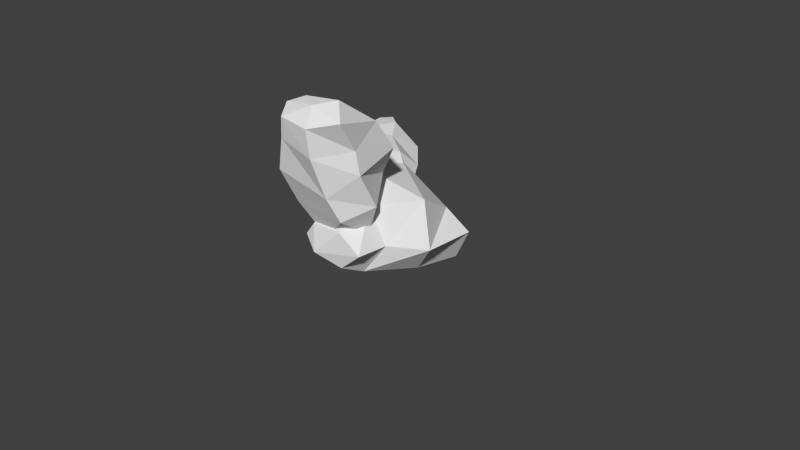 # Source: Rock008.blend  (saved by Blender 2.63.0; exported with 4.5.12 LTS)
import bpy
from mathutils import Matrix  # noqa: F401  (used for matrix-valued properties, if any)

bpy.ops.wm.read_factory_settings(use_empty=True)
scene = bpy.context.scene
scene.name = 'Scene'

# ---- collections
col_collection_1 = bpy.data.collections.new('Collection 1'); scene.collection.children.link(col_collection_1)

# ---- world
world_world = bpy.data.worlds.new('World'); scene.world = world_world
world_world.color = (0.05088, 0.05088, 0.05088)
world_world.use_sun_shadow = False
world_world.sun_shadow_jitter_overblur = 0.0
world_world.cycles.sampling_method = 'MANUAL'
world_world.cycles.sample_map_resolution = 256

# ---- cameras
cam_camera = bpy.data.cameras.new('Camera')
cam_camera.clip_end = 100.0
cam_camera.lens = 35.0
cam_camera.sensor_width = 32.0
cam_camera.sensor_height = 18.0
cam_camera.ortho_scale = 7.314
cam_camera.dof.focus_distance = 0.0
cam_camera.dof.aperture_fstop = 128.0

# ---- meshes
me_sphere_001 = bpy.data.meshes.new('Sphere.001')
me_sphere_001.from_pydata([(-0.4343, -0.3686, 0.5761), (-0.5364, -0.3203, 0.9402), (-0.4858, -0.4368, 1.427), (-0.5267, -0.7039, 1.848), (-0.4357, -0.8769, 2.158), (-0.2657, -0.6567, 0.5327), (-0.4516, -0.8024, 0.8659), (-0.5218, -0.9903, 1.322), (-0.3531, -1.049, 1.78), (-0.2727, -1.088, 2.066), (0.08155, -0.691, 0.6172), (0.3388, -0.7908, 0.8371), (0.2585, -0.9235, 1.157), (0.206, -1.08, 1.679), (0.1944, -1.11, 2.039), (0.3147, -0.3514, 0.5339), (0.5399, -0.4032, 0.9827), (0.52, -0.6224, 1.432), (0.4689, -0.6356, 1.722), (0.4944, -0.8606, 2.109), (0.161, -0.09527, 0.7202), (0.2489, -0.02676, 1.238), (0.4206, -0.01192, 1.582), (0.3702, -0.2286, 1.958), (0.23, -0.6492, 2.271), (-0.131, 0.04897, 0.7845), (-0.323, 0.2314, 0.9589), (-0.3272, 0.04904, 1.62), (-0.106, -0.1832, 1.923), (-0.2901, -0.7053, 2.222), (0.02687, -0.8729, 2.221), (-0.1478, 0.727, 0.8929), (-0.3542, 0.8133, 1.088), (-0.6926, 0.9945, 1.168), (-0.9411, 1.289, 1.224), (-1.173, 1.453, 1.202), (-0.1672, 0.8601, 0.6678), (-0.3077, 1.095, 0.8294), (-0.5731, 1.354, 0.9444), (-0.9428, 1.453, 0.9666), (-1.163, 1.525, 0.9941), (-0.3585, 0.7986, 0.4733), (-0.6008, 0.8412, 0.3507), (-0.7749, 1.033, 0.4498), (-1.093, 1.281, 0.5869), (-1.328, 1.391, 0.6971), (-0.4159, 0.4784, 0.4369), (-0.8017, 0.5536, 0.4246), (-1.081, 0.8165, 0.4955), (-1.254, 0.9109, 0.6131), (-1.508, 1.149, 0.6345), (-0.496, 0.3968, 0.6862), (-0.8811, 0.449, 0.824), (-1.18, 0.4702, 0.836), (-1.398, 0.7229, 0.903), (-1.526, 1.125, 0.9256), (-0.433, 0.4034, 0.937), (-0.4854, 0.3804, 1.177), (-0.9142, 0.6646, 1.32), (-1.19, 0.828, 1.195), (-1.285, 1.309, 1.2), (-1.398, 1.326, 0.9459), (-0.4343, 0.9407, 0.2768), (-0.6878, 0.6255, 0.4683), (-0.8304, 0.1284, 0.5388), (-0.6154, -0.3637, 0.4448), (-0.4357, -0.716, 0.4011), (-0.2657, 0.8725, -0.006446), (-0.4516, 0.5089, -0.01607), (-0.5218, 0.01602, -0.01859), (-0.4523, -0.4781, -0.01607), (-0.2727, -0.711, 0.1709), (-0.06182, 1.12, 0.3977), (0.08155, 1.123, -0.006446), (0.7564, 0.7383, -0.01607), (0.6291, 0.1831, -0.01859), (0.2321, -0.3683, -0.01607), (0.1944, -0.6939, 0.1407), (0.3147, 0.9862, 0.2768), (0.9575, 0.7493, 0.3977), (0.9637, 0.05517, 0.3977), (0.5106, -0.2468, 0.3977), (0.4944, -0.6642, 0.3977), (0.161, 0.9101, 0.5843), (0.6717, 0.6346, 0.6858), (0.7913, 0.1327, 0.9858), (0.2814, -0.3009, 0.8928), (0.23, -0.7355, 0.6548), (-0.131, 0.9047, 0.7421), (-0.323, 0.8118, 0.9768), (-0.4472, 0.1488, 1.1), (-0.1686, -0.2809, 0.8492), (-0.2901, -0.711, 0.5843), (-0.1558, -0.8321, 0.2835)], [], [(4, 3, 8, 9), (3, 2, 7, 8), (2, 1, 6, 7), (1, 0, 5, 6), (9, 8, 13, 14), (8, 7, 12, 13), (7, 6, 11, 12), (6, 5, 10, 11), (14, 13, 18, 19), (13, 12, 17, 18), (12, 11, 16, 17), (11, 10, 15, 16), (19, 18, 23, 24), (18, 17, 22, 23), (17, 16, 21, 22), (16, 15, 20, 21), (24, 23, 28, 29), (23, 22, 27, 28), (22, 21, 26, 27), (21, 20, 25, 26), (30, 4, 9), (30, 9, 14), (30, 14, 19), (30, 19, 24), (30, 24, 29), (30, 29, 4), (29, 28, 3, 4), (28, 27, 2, 3), (27, 26, 1, 2), (26, 25, 0, 1), (35, 34, 39, 40), (34, 33, 38, 39), (33, 32, 37, 38), (32, 31, 36, 37), (40, 39, 44, 45), (39, 38, 43, 44), (38, 37, 42, 43), (37, 36, 41, 42), (45, 44, 49, 50), (44, 43, 48, 49), (43, 42, 47, 48), (42, 41, 46, 47), (50, 49, 54, 55), (49, 48, 53, 54), (48, 47, 52, 53), (47, 46, 51, 52), (55, 54, 59, 60), (54, 53, 58, 59), (53, 52, 57, 58), (52, 51, 56, 57), (61, 35, 40), (61, 40, 45), (61, 45, 50), (61, 50, 55), (61, 55, 60), (61, 60, 35), (60, 59, 34, 35), (59, 58, 33, 34), (58, 57, 32, 33), (57, 56, 31, 32), (66, 65, 70, 71), (65, 64, 69, 70), (64, 63, 68, 69), (63, 62, 67, 68), (71, 70, 76, 77), (77, 76, 81, 82), (76, 75, 80, 81), (75, 74, 79, 80), (74, 73, 78, 79), (82, 81, 86, 87), (81, 80, 85, 86), (80, 79, 84, 85), (79, 78, 83, 84), (87, 86, 91, 92), (86, 85, 90, 91), (85, 84, 89, 90), (84, 83, 88, 89), (93, 66, 71), (62, 72, 67), (93, 71, 77), (67, 72, 73), (93, 77, 82), (73, 72, 78), (93, 82, 87), (78, 72, 83), (93, 87, 92), (83, 72, 88), (93, 92, 66), (92, 91, 65, 66), (91, 90, 64, 65), (90, 89, 63, 64), (89, 88, 62, 63), (88, 72, 62)])
_uv = me_sphere_001.uv_layers.new(name='UVMap')
_uv.uv.foreach_set('vector', [0.5319, 0.1569, 0.5192, 0.2326, 0.5992, 0.2144, 0.5908, 0.1521, 0.5192, 0.2326, 0.4955, 0.3345, 0.6124, 0.3166, 0.5992, 0.2144, 0.4955, 0.3345, 0.5044, 0.4396, 0.6064, 0.4208, 0.6124, 0.3166, 0.5044, 0.4396, 0.5427, 0.5096, 0.6131, 0.506, 0.6064, 0.4208, 0.6171, 0.1282, 0.6285, 0.1973, 0.4958, 0.2057, 0.5079, 0.122, 0.6285, 0.1973, 0.6558, 0.309, 0.4702, 0.3308, 0.4958, 0.2057, 0.6558, 0.309, 0.6273, 0.4217, 0.443, 0.4093, 0.4702, 0.3308, 0.6273, 0.4217, 0.5751, 0.5015, 0.4968, 0.4717, 0.443, 0.4093, 0.5593, 0.1431, 0.59, 0.2136, 0.4917, 0.2632, 0.4792, 0.1689, 0.59, 0.2136, 0.6201, 0.3258, 0.5174, 0.3202, 0.4917, 0.2632, 0.6201, 0.3258, 0.6294, 0.4007, 0.5348, 0.4251, 0.5174, 0.3202, 0.6294, 0.4007, 0.6742, 0.4608, 0.5999, 0.5103, 0.5348, 0.4251, 0.6532, 0.8912, 0.6561, 0.7857, 0.7688, 0.7732, 0.7415, 0.8982, 0.6561, 0.7857, 0.6163, 0.7289, 0.7547, 0.6712, 0.7688, 0.7732, 0.6163, 0.7289, 0.5801, 0.6167, 0.7054, 0.595, 0.7547, 0.6712, 0.5801, 0.6167, 0.5471, 0.5024, 0.6298, 0.4958, 0.7054, 0.595, 0.9121, 0.1129, 0.9211, 0.2282, 0.819, 0.2217, 0.8027, 0.08858, 0.9211, 0.2282, 0.9156, 0.3213, 0.7579, 0.2933, 0.819, 0.2217, 0.9156, 0.3213, 0.8704, 0.3898, 0.7319, 0.4371, 0.7579, 0.2933, 0.8704, 0.3898, 0.8508, 0.501, 0.7827, 0.4818, 0.7319, 0.4371, 0.5761, 0.06965, 0.5319, 0.1569, 0.5908, 0.1521, 0.5557, 0.05783, 0.6171, 0.1282, 0.5079, 0.122, 0.5263, 0.07827, 0.5593, 0.1431, 0.4792, 0.1689, 0.6873, 0.8985, 0.7794, 0.9087, 0.7189, 0.9483, 0.689, 0.1457, 0.6418, 0.1005, 0.7537, 0.105, 0.773, 0.9404, 0.7802, 0.8682, 0.7351, 0.8538, 0.7802, 0.8682, 0.8895, 0.8027, 0.7546, 0.7822, 0.7351, 0.8538, 0.8895, 0.8027, 0.9141, 0.7167, 0.8057, 0.6948, 0.7546, 0.7822, 0.9141, 0.7167, 0.9282, 0.5786, 0.8092, 0.593, 0.8057, 0.6948, 0.8424, 0.8545, 0.8993, 0.8842, 0.9917, 0.8196, 0.9302, 0.7729, 0.7379, 0.4902, 0.7014, 0.4227, 0.6494, 0.4862, 0.6943, 0.5302, 0.7014, 0.4227, 0.6575, 0.3277, 0.5762, 0.4136, 0.6494, 0.4862, 0.6575, 0.3277, 0.5858, 0.2503, 0.517, 0.3279, 0.5762, 0.4136, 0.5858, 0.2503, 0.5126, 0.2186, 0.4592, 0.2647, 0.517, 0.3279, 0.7093, 0.5334, 0.6865, 0.4672, 0.8158, 0.4366, 0.818, 0.5211, 0.6865, 0.4672, 0.6406, 0.3618, 0.8199, 0.3089, 0.8158, 0.4366, 0.6406, 0.3618, 0.6497, 0.2459, 0.8335, 0.2269, 0.8199, 0.3089, 0.6497, 0.2459, 0.6877, 0.1583, 0.7699, 0.1745, 0.8335, 0.2269, 0.5706, 0.4626, 0.5453, 0.39, 0.6471, 0.348, 0.6524, 0.443, 0.5453, 0.39, 0.5238, 0.2759, 0.6258, 0.2892, 0.6471, 0.348, 0.5238, 0.2759, 0.5203, 0.2004, 0.6165, 0.1833, 0.6258, 0.2892, 0.5203, 0.2004, 0.4802, 0.1371, 0.5581, 0.09343, 0.6165, 0.1833, 0.6288, 0.5628, 0.6259, 0.6684, 0.5133, 0.6808, 0.5406, 0.5559, 0.6259, 0.6684, 0.6658, 0.7251, 0.5274, 0.7829, 0.5133, 0.6808, 0.6658, 0.7251, 0.7019, 0.8374, 0.5766, 0.8591, 0.5274, 0.7829, 0.7019, 0.8374, 0.735, 0.9517, 0.6523, 0.9582, 0.5766, 0.8591, 0.7966, 0.459, 0.7672, 0.3471, 0.8688, 0.3353, 0.9085, 0.4635, 0.7672, 0.3471, 0.7561, 0.2545, 0.9162, 0.254, 0.8688, 0.3353, 0.7561, 0.2545, 0.7883, 0.179, 0.9162, 0.1079, 0.9162, 0.254, 0.7883, 0.179, 0.7879, 0.0662, 0.8583, 0.07297, 0.9162, 0.1079, 0.7566, 0.5862, 0.7379, 0.4902, 0.6943, 0.5302, 0.7818, 0.5924, 0.7093, 0.5334, 0.818, 0.5211, 0.5796, 0.5892, 0.5516, 0.522, 0.6334, 0.5024, 0.6008, 0.5393, 0.5087, 0.5292, 0.5692, 0.4895, 0.8438, 0.5041, 0.7966, 0.459, 0.9085, 0.4635, 0.7552, 0.4706, 0.7918, 0.5333, 0.8368, 0.5183, 0.7918, 0.5333, 0.7419, 0.6505, 0.8631, 0.5877, 0.8368, 0.5183, 0.7419, 0.6505, 0.7726, 0.7345, 0.8731, 0.6885, 0.8631, 0.5877, 0.7726, 0.7345, 0.8424, 0.8545, 0.9302, 0.7729, 0.8731, 0.6885, 0.9282, 0.5786, 0.8995, 0.5211, 0.7868, 0.5191, 0.8092, 0.593, 0.1061, 0.8846, 0.1757, 0.8459, 0.18, 0.9463, 0.1104, 0.9409, 0.1757, 0.8459, 0.2672, 0.7864, 0.275, 0.9157, 0.18, 0.9463, 0.2672, 0.7864, 0.3717, 0.7885, 0.3732, 0.8989, 0.275, 0.9157, 0.3717, 0.7885, 0.4514, 0.8295, 0.455, 0.8967, 0.3732, 0.8989, 0.1807, 0.1137, 0.1552, 0.05579, 0.2811, 0.05579, 0.2655, 0.1199, 0.1107, 0.563, 0.1676, 0.5515, 0.1812, 0.6324, 0.1148, 0.6262, 0.1676, 0.5515, 0.2691, 0.5902, 0.256, 0.6769, 0.1812, 0.6324, 0.2691, 0.5902, 0.36, 0.5936, 0.3664, 0.6669, 0.256, 0.6769, 0.36, 0.5936, 0.4708, 0.5376, 0.4534, 0.5977, 0.3664, 0.6669, 0.1717, 0.6866, 0.2358, 0.6965, 0.2174, 0.7796, 0.1505, 0.7409, 0.2358, 0.6965, 0.3186, 0.6796, 0.3223, 0.7754, 0.2174, 0.7796, 0.3186, 0.6796, 0.4264, 0.6796, 0.409, 0.7427, 0.3223, 0.7754, 0.4264, 0.6796, 0.5092, 0.7489, 0.4828, 0.7967, 0.409, 0.7427, 0.3495, 0.1826, 0.3416, 0.2725, 0.2612, 0.2564, 0.2565, 0.1625, 0.1859, 0.4038, 0.2426, 0.2954, 0.3026, 0.5126, 0.2034, 0.4839, 0.2426, 0.2954, 0.3501, 0.2841, 0.4164, 0.4626, 0.3026, 0.5126, 0.3501, 0.2841, 0.4342, 0.3498, 0.4388, 0.4097, 0.4164, 0.4626, 0.06994, 0.9386, 0.1061, 0.8846, 0.1104, 0.9409, 0.4514, 0.8295, 0.5374, 0.8346, 0.455, 0.8967, 0.1974, 0.1465, 0.1807, 0.1137, 0.2655, 0.1199, 0.455, 0.8967, 0.5374, 0.8346, 0.5374, 0.9204, 0.05164, 0.5376, 0.1107, 0.563, 0.1148, 0.6262, 0.4708, 0.5376, 0.5191, 0.5862, 0.4534, 0.5977, 0.06993, 0.7155, 0.1717, 0.6866, 0.1505, 0.7409, 0.5092, 0.7489, 0.5374, 0.8073, 0.4828, 0.7967, 0.2868, 0.1066, 0.3495, 0.1826, 0.2565, 0.1625, 0.3764, 0.3982, 0.4238, 0.4425, 0.3498, 0.4521, 0.1711, 0.5748, 0.1372, 0.5201, 0.1799, 0.5158, 0.1372, 0.5201, 0.07404, 0.4486, 0.1856, 0.443, 0.1799, 0.5158, 0.07404, 0.4486, 0.06096, 0.3447, 0.1857, 0.3429, 0.1856, 0.443, 0.06096, 0.3447, 0.06111, 0.2188, 0.1775, 0.2474, 0.1857, 0.3429, 0.06111, 0.2188, 0.08357, 0.1651, 0.1857, 0.1657, 0.1775, 0.2474, 0.07334, 0.5413, 0.02185, 0.4859, 0.08611, 0.4399])
me_sphere_001.use_remesh_preserve_volume = False
me_sphere_001.use_remesh_preserve_attributes = False
me_sphere_001.use_mirror_vertex_groups = False
me_sphere_001.update()

# ---- objects
ob_sphere_001 = bpy.data.objects.new('Sphere.001', me_sphere_001)
ob_camera = bpy.data.objects.new('Camera', cam_camera)

# ---- transforms, parenting, visibility, modifiers, constraints
ob_sphere_001.location = (0.0, 0.0, 0.0)
ob_sphere_001.lineart.crease_threshold = 0.0
ob_camera.location = (7.481, -6.508, 5.344)
ob_camera.rotation_euler = (1.109, 0.01082, 0.8149)
ob_camera.lock_rotations_4d = False
ob_camera.empty_display_type = 'ARROWS'
ob_camera.color = (0.0, 0.0, 0.0, 0.0)
ob_camera.display_type = 'WIRE'
ob_camera.lineart.crease_threshold = 0.0

# ---- collection membership
col_collection_1.objects.link(ob_sphere_001)
col_collection_1.objects.link(ob_camera)

# ---- scene / render settings (as saved in the file)
scene.camera = ob_camera
scene.frame_start = 1; scene.frame_end = 250; scene.frame_set(3)
scene.render.engine = 'BLENDER_EEVEE_NEXT'
scene.render.resolution_percentage = 50
scene.render.dither_intensity = 0.0
scene.cycles.use_denoising = False
scene.cycles.samples = 10
scene.cycles.sampling_pattern = 'TABULATED_SOBOL'
scene.cycles.light_sampling_threshold = 0.0
scene.cycles.use_adaptive_sampling = False
scene.cycles.use_light_tree = False
scene.cycles.blur_glossy = 0.0
scene.cycles.volume_bounces = 1
scene.cycles.pixel_filter_type = 'GAUSSIAN'
scene.cycles.sample_clamp_indirect = 0.0
scene.view_settings.view_transform = 'Standard'
bpy.context.view_layer.update()

# ---- added for rendering (the .blend has no usable light): sun
light_auto_sun = bpy.data.lights.new('AutoSun', 'SUN')
light_auto_sun.energy = 3.0
light_auto_sun.angle = 0.0523599
ob_auto_sun = bpy.data.objects.new('AutoSun', light_auto_sun)
scene.collection.objects.link(ob_auto_sun)
ob_auto_sun.rotation_euler = (0.872665, 0.174533, 0.523599)
bpy.context.view_layer.update()
